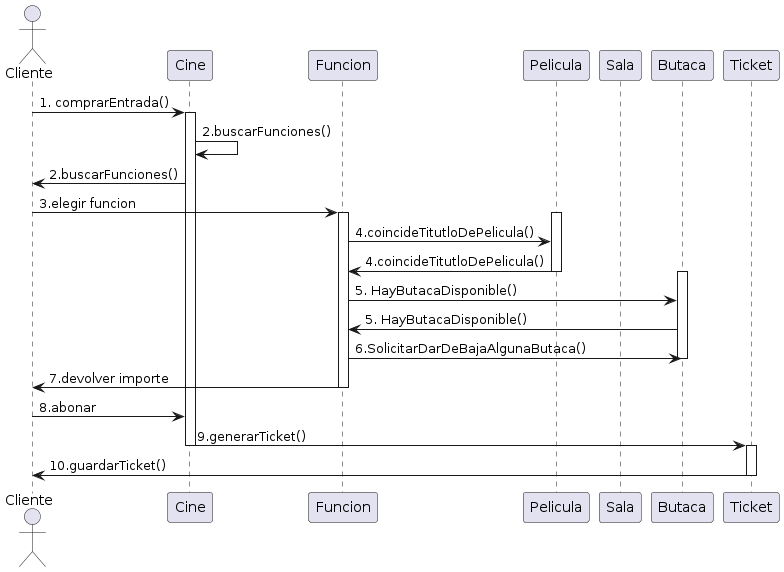

The diagram above was rendered by PlantUML. Its source (embedded in the PNG):
@startuml
actor      Cliente       as Cliente
participant Cine as Cine
participant Funcion as Funcion
participant Pelicula as Pelicula
participant Sala as Sala
participant Butaca as Butaca
participant Ticket as Ticket
Cliente -> Cine : 1. comprarEntrada()
activate Cine
Cine -> Cine : 2.buscarFunciones()
 Cine -> Cliente : 2.buscarFunciones()
Cliente -> Funcion: 3.elegir funcion
activate Pelicula
activate Funcion
Funcion -> Pelicula : 4.coincideTitutloDePelicula()
Pelicula-> Funcion: 4.coincideTitutloDePelicula()
deactivate Pelicula
activate Butaca
Funcion -> Butaca: 5. HayButacaDisponible()
Butaca -> Funcion: 5. HayButacaDisponible()
Funcion -> Butaca : 6.SolicitarDarDeBajaAlgunaButaca()
deactivate Butaca
Funcion -> Cliente : 7.devolver importe
deactivate Funcion
Cliente -> Cine :8.abonar
deactivate Cliente
deactivate Sala 
Cine -> Ticket : 9.generarTicket()
deactivate Cine
activate Ticket
Ticket -> Cliente :10.guardarTicket()
deactivate Ticket
@enduml